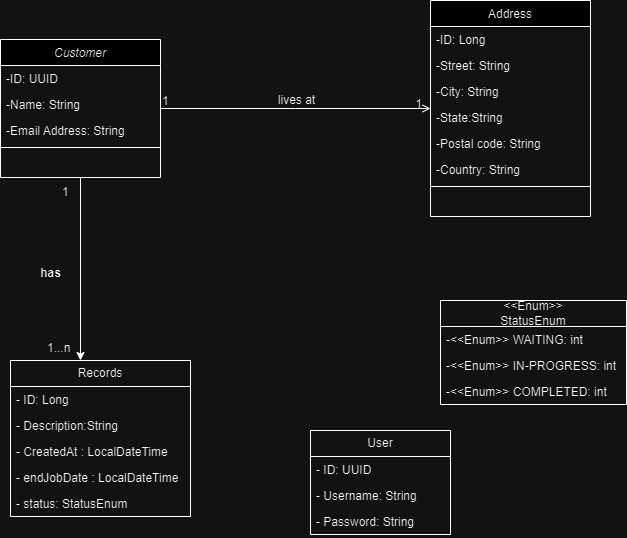

The diagram above was exported from draw.io. Its source (the exported page's mxGraphModel, read from the mxfile embedded in the PNG):
<mxGraphModel dx="1393" dy="766" grid="1" gridSize="10" guides="1" tooltips="1" connect="1" arrows="1" fold="1" page="1" pageScale="1" pageWidth="827" pageHeight="1169" math="0" shadow="0">
  <root>
    <mxCell id="WIyWlLk6GJQsqaUBKTNV-0" />
    <mxCell id="WIyWlLk6GJQsqaUBKTNV-1" parent="WIyWlLk6GJQsqaUBKTNV-0" />
    <mxCell id="UI4My7Vw6diQkVMusprd-1" style="edgeStyle=orthogonalEdgeStyle;rounded=0;orthogonalLoop=1;jettySize=auto;html=1;exitX=0.5;exitY=1;exitDx=0;exitDy=0;" parent="WIyWlLk6GJQsqaUBKTNV-1" source="zkfFHV4jXpPFQw0GAbJ--0" edge="1">
      <mxGeometry relative="1" as="geometry">
        <mxPoint x="170" y="450" as="targetPoint" />
      </mxGeometry>
    </mxCell>
    <mxCell id="zkfFHV4jXpPFQw0GAbJ--0" value="Customer" style="swimlane;fontStyle=2;align=center;verticalAlign=top;childLayout=stackLayout;horizontal=1;startSize=26;horizontalStack=0;resizeParent=1;resizeLast=0;collapsible=1;marginBottom=0;rounded=0;shadow=0;strokeWidth=1;" parent="WIyWlLk6GJQsqaUBKTNV-1" vertex="1">
      <mxGeometry x="90" y="129" width="160" height="138" as="geometry">
        <mxRectangle x="230" y="140" width="160" height="26" as="alternateBounds" />
      </mxGeometry>
    </mxCell>
    <mxCell id="UI4My7Vw6diQkVMusprd-7" value="-ID: UUID" style="text;align=left;verticalAlign=top;spacingLeft=4;spacingRight=4;overflow=hidden;rotatable=0;points=[[0,0.5],[1,0.5]];portConstraint=eastwest;" parent="zkfFHV4jXpPFQw0GAbJ--0" vertex="1">
      <mxGeometry y="26" width="160" height="26" as="geometry" />
    </mxCell>
    <mxCell id="zkfFHV4jXpPFQw0GAbJ--1" value="-Name: String" style="text;align=left;verticalAlign=top;spacingLeft=4;spacingRight=4;overflow=hidden;rotatable=0;points=[[0,0.5],[1,0.5]];portConstraint=eastwest;" parent="zkfFHV4jXpPFQw0GAbJ--0" vertex="1">
      <mxGeometry y="52" width="160" height="26" as="geometry" />
    </mxCell>
    <mxCell id="zkfFHV4jXpPFQw0GAbJ--3" value="-Email Address: String" style="text;align=left;verticalAlign=top;spacingLeft=4;spacingRight=4;overflow=hidden;rotatable=0;points=[[0,0.5],[1,0.5]];portConstraint=eastwest;rounded=0;shadow=0;html=0;" parent="zkfFHV4jXpPFQw0GAbJ--0" vertex="1">
      <mxGeometry y="78" width="160" height="26" as="geometry" />
    </mxCell>
    <mxCell id="zkfFHV4jXpPFQw0GAbJ--4" value="" style="line;html=1;strokeWidth=1;align=left;verticalAlign=middle;spacingTop=-1;spacingLeft=3;spacingRight=3;rotatable=0;labelPosition=right;points=[];portConstraint=eastwest;" parent="zkfFHV4jXpPFQw0GAbJ--0" vertex="1">
      <mxGeometry y="104" width="160" height="8" as="geometry" />
    </mxCell>
    <mxCell id="zkfFHV4jXpPFQw0GAbJ--17" value="Address" style="swimlane;fontStyle=0;align=center;verticalAlign=top;childLayout=stackLayout;horizontal=1;startSize=26;horizontalStack=0;resizeParent=1;resizeLast=0;collapsible=1;marginBottom=0;rounded=0;shadow=0;strokeWidth=1;" parent="WIyWlLk6GJQsqaUBKTNV-1" vertex="1">
      <mxGeometry x="520" y="90" width="160" height="216" as="geometry">
        <mxRectangle x="550" y="140" width="160" height="26" as="alternateBounds" />
      </mxGeometry>
    </mxCell>
    <mxCell id="UI4My7Vw6diQkVMusprd-8" value="-ID: Long" style="text;align=left;verticalAlign=top;spacingLeft=4;spacingRight=4;overflow=hidden;rotatable=0;points=[[0,0.5],[1,0.5]];portConstraint=eastwest;" parent="zkfFHV4jXpPFQw0GAbJ--17" vertex="1">
      <mxGeometry y="26" width="160" height="26" as="geometry" />
    </mxCell>
    <mxCell id="zkfFHV4jXpPFQw0GAbJ--18" value="-Street: String" style="text;align=left;verticalAlign=top;spacingLeft=4;spacingRight=4;overflow=hidden;rotatable=0;points=[[0,0.5],[1,0.5]];portConstraint=eastwest;" parent="zkfFHV4jXpPFQw0GAbJ--17" vertex="1">
      <mxGeometry y="52" width="160" height="26" as="geometry" />
    </mxCell>
    <mxCell id="zkfFHV4jXpPFQw0GAbJ--19" value="-City: String" style="text;align=left;verticalAlign=top;spacingLeft=4;spacingRight=4;overflow=hidden;rotatable=0;points=[[0,0.5],[1,0.5]];portConstraint=eastwest;rounded=0;shadow=0;html=0;" parent="zkfFHV4jXpPFQw0GAbJ--17" vertex="1">
      <mxGeometry y="78" width="160" height="26" as="geometry" />
    </mxCell>
    <mxCell id="zkfFHV4jXpPFQw0GAbJ--20" value="-State:String" style="text;align=left;verticalAlign=top;spacingLeft=4;spacingRight=4;overflow=hidden;rotatable=0;points=[[0,0.5],[1,0.5]];portConstraint=eastwest;rounded=0;shadow=0;html=0;" parent="zkfFHV4jXpPFQw0GAbJ--17" vertex="1">
      <mxGeometry y="104" width="160" height="26" as="geometry" />
    </mxCell>
    <mxCell id="zkfFHV4jXpPFQw0GAbJ--21" value="-Postal code: String" style="text;align=left;verticalAlign=top;spacingLeft=4;spacingRight=4;overflow=hidden;rotatable=0;points=[[0,0.5],[1,0.5]];portConstraint=eastwest;rounded=0;shadow=0;html=0;" parent="zkfFHV4jXpPFQw0GAbJ--17" vertex="1">
      <mxGeometry y="130" width="160" height="26" as="geometry" />
    </mxCell>
    <mxCell id="zkfFHV4jXpPFQw0GAbJ--22" value="-Country: String" style="text;align=left;verticalAlign=top;spacingLeft=4;spacingRight=4;overflow=hidden;rotatable=0;points=[[0,0.5],[1,0.5]];portConstraint=eastwest;rounded=0;shadow=0;html=0;" parent="zkfFHV4jXpPFQw0GAbJ--17" vertex="1">
      <mxGeometry y="156" width="160" height="26" as="geometry" />
    </mxCell>
    <mxCell id="zkfFHV4jXpPFQw0GAbJ--23" value="" style="line;html=1;strokeWidth=1;align=left;verticalAlign=middle;spacingTop=-1;spacingLeft=3;spacingRight=3;rotatable=0;labelPosition=right;points=[];portConstraint=eastwest;" parent="zkfFHV4jXpPFQw0GAbJ--17" vertex="1">
      <mxGeometry y="182" width="160" height="8" as="geometry" />
    </mxCell>
    <mxCell id="zkfFHV4jXpPFQw0GAbJ--26" value="" style="endArrow=open;shadow=0;strokeWidth=1;rounded=0;endFill=1;edgeStyle=elbowEdgeStyle;elbow=vertical;" parent="WIyWlLk6GJQsqaUBKTNV-1" source="zkfFHV4jXpPFQw0GAbJ--0" target="zkfFHV4jXpPFQw0GAbJ--17" edge="1">
      <mxGeometry x="0.5" y="41" relative="1" as="geometry">
        <mxPoint x="380" y="192" as="sourcePoint" />
        <mxPoint x="540" y="192" as="targetPoint" />
        <mxPoint x="-40" y="32" as="offset" />
      </mxGeometry>
    </mxCell>
    <mxCell id="zkfFHV4jXpPFQw0GAbJ--27" value="1" style="resizable=0;align=left;verticalAlign=bottom;labelBackgroundColor=none;fontSize=12;" parent="zkfFHV4jXpPFQw0GAbJ--26" connectable="0" vertex="1">
      <mxGeometry x="-1" relative="1" as="geometry">
        <mxPoint y="1" as="offset" />
      </mxGeometry>
    </mxCell>
    <mxCell id="zkfFHV4jXpPFQw0GAbJ--28" value="1" style="resizable=0;align=right;verticalAlign=bottom;labelBackgroundColor=none;fontSize=12;" parent="zkfFHV4jXpPFQw0GAbJ--26" connectable="0" vertex="1">
      <mxGeometry x="1" relative="1" as="geometry">
        <mxPoint x="-7" y="4" as="offset" />
      </mxGeometry>
    </mxCell>
    <mxCell id="zkfFHV4jXpPFQw0GAbJ--29" value="lives at" style="text;html=1;resizable=0;points=[];;align=center;verticalAlign=middle;labelBackgroundColor=none;rounded=0;shadow=0;strokeWidth=1;fontSize=12;" parent="zkfFHV4jXpPFQw0GAbJ--26" vertex="1" connectable="0">
      <mxGeometry x="0.5" y="49" relative="1" as="geometry">
        <mxPoint x="-68" y="40" as="offset" />
      </mxGeometry>
    </mxCell>
    <mxCell id="UI4My7Vw6diQkVMusprd-3" value="Records" style="swimlane;fontStyle=0;childLayout=stackLayout;horizontal=1;startSize=26;fillColor=none;horizontalStack=0;resizeParent=1;resizeParentMax=0;resizeLast=0;collapsible=1;marginBottom=0;whiteSpace=wrap;html=1;" parent="WIyWlLk6GJQsqaUBKTNV-1" vertex="1">
      <mxGeometry x="100" y="450" width="180" height="156" as="geometry" />
    </mxCell>
    <mxCell id="UI4My7Vw6diQkVMusprd-4" value="- ID: Long" style="text;strokeColor=none;fillColor=none;align=left;verticalAlign=top;spacingLeft=4;spacingRight=4;overflow=hidden;rotatable=0;points=[[0,0.5],[1,0.5]];portConstraint=eastwest;whiteSpace=wrap;html=1;" parent="UI4My7Vw6diQkVMusprd-3" vertex="1">
      <mxGeometry y="26" width="180" height="26" as="geometry" />
    </mxCell>
    <mxCell id="UI4My7Vw6diQkVMusprd-5" value="- Description:String" style="text;strokeColor=none;fillColor=none;align=left;verticalAlign=top;spacingLeft=4;spacingRight=4;overflow=hidden;rotatable=0;points=[[0,0.5],[1,0.5]];portConstraint=eastwest;whiteSpace=wrap;html=1;" parent="UI4My7Vw6diQkVMusprd-3" vertex="1">
      <mxGeometry y="52" width="180" height="26" as="geometry" />
    </mxCell>
    <mxCell id="UI4My7Vw6diQkVMusprd-6" value="- CreatedAt : LocalDateTime" style="text;strokeColor=none;fillColor=none;align=left;verticalAlign=top;spacingLeft=4;spacingRight=4;overflow=hidden;rotatable=0;points=[[0,0.5],[1,0.5]];portConstraint=eastwest;whiteSpace=wrap;html=1;" parent="UI4My7Vw6diQkVMusprd-3" vertex="1">
      <mxGeometry y="78" width="180" height="26" as="geometry" />
    </mxCell>
    <mxCell id="UI4My7Vw6diQkVMusprd-12" value="- endJobDate : LocalDateTime" style="text;strokeColor=none;fillColor=none;align=left;verticalAlign=top;spacingLeft=4;spacingRight=4;overflow=hidden;rotatable=0;points=[[0,0.5],[1,0.5]];portConstraint=eastwest;whiteSpace=wrap;html=1;" parent="UI4My7Vw6diQkVMusprd-3" vertex="1">
      <mxGeometry y="104" width="180" height="26" as="geometry" />
    </mxCell>
    <mxCell id="UI4My7Vw6diQkVMusprd-19" value="- status: StatusEnum" style="text;strokeColor=none;fillColor=none;align=left;verticalAlign=top;spacingLeft=4;spacingRight=4;overflow=hidden;rotatable=0;points=[[0,0.5],[1,0.5]];portConstraint=eastwest;whiteSpace=wrap;html=1;" parent="UI4My7Vw6diQkVMusprd-3" vertex="1">
      <mxGeometry y="130" width="180" height="26" as="geometry" />
    </mxCell>
    <mxCell id="UI4My7Vw6diQkVMusprd-9" value="1...n" style="resizable=0;align=left;verticalAlign=bottom;labelBackgroundColor=none;fontSize=12;" parent="WIyWlLk6GJQsqaUBKTNV-1" connectable="0" vertex="1">
      <mxGeometry x="140" y="450" as="geometry">
        <mxPoint x="-5" y="-4" as="offset" />
      </mxGeometry>
    </mxCell>
    <mxCell id="UI4My7Vw6diQkVMusprd-10" value="1" style="resizable=0;align=left;verticalAlign=bottom;labelBackgroundColor=none;fontSize=12;" parent="WIyWlLk6GJQsqaUBKTNV-1" connectable="0" vertex="1">
      <mxGeometry x="150" y="290" as="geometry" />
    </mxCell>
    <mxCell id="UI4My7Vw6diQkVMusprd-11" value="has" style="text;align=center;fontStyle=1;verticalAlign=middle;spacingLeft=3;spacingRight=3;strokeColor=none;rotatable=0;points=[[0,0.5],[1,0.5]];portConstraint=eastwest;html=1;" parent="WIyWlLk6GJQsqaUBKTNV-1" vertex="1">
      <mxGeometry x="100" y="350" width="80" height="26" as="geometry" />
    </mxCell>
    <mxCell id="UI4My7Vw6diQkVMusprd-13" value="&amp;lt;&amp;lt;Enum&amp;gt;&amp;gt;&lt;br&gt;StatusEnum" style="swimlane;fontStyle=0;childLayout=stackLayout;horizontal=1;startSize=26;fillColor=none;horizontalStack=0;resizeParent=1;resizeParentMax=0;resizeLast=0;collapsible=1;marginBottom=0;whiteSpace=wrap;html=1;" parent="WIyWlLk6GJQsqaUBKTNV-1" vertex="1">
      <mxGeometry x="530" y="390" width="186" height="104" as="geometry" />
    </mxCell>
    <mxCell id="UI4My7Vw6diQkVMusprd-14" value="-&amp;lt;&amp;lt;Enum&amp;gt;&amp;gt; WAITING: int" style="text;strokeColor=none;fillColor=none;align=left;verticalAlign=top;spacingLeft=4;spacingRight=4;overflow=hidden;rotatable=0;points=[[0,0.5],[1,0.5]];portConstraint=eastwest;whiteSpace=wrap;html=1;" parent="UI4My7Vw6diQkVMusprd-13" vertex="1">
      <mxGeometry y="26" width="186" height="26" as="geometry" />
    </mxCell>
    <mxCell id="UI4My7Vw6diQkVMusprd-17" value="-&amp;lt;&amp;lt;Enum&amp;gt;&amp;gt; IN-PROGRESS: int" style="text;strokeColor=none;fillColor=none;align=left;verticalAlign=top;spacingLeft=4;spacingRight=4;overflow=hidden;rotatable=0;points=[[0,0.5],[1,0.5]];portConstraint=eastwest;whiteSpace=wrap;html=1;" parent="UI4My7Vw6diQkVMusprd-13" vertex="1">
      <mxGeometry y="52" width="186" height="26" as="geometry" />
    </mxCell>
    <mxCell id="UI4My7Vw6diQkVMusprd-18" value="-&amp;lt;&amp;lt;Enum&amp;gt;&amp;gt; COMPLETED: int" style="text;strokeColor=none;fillColor=none;align=left;verticalAlign=top;spacingLeft=4;spacingRight=4;overflow=hidden;rotatable=0;points=[[0,0.5],[1,0.5]];portConstraint=eastwest;whiteSpace=wrap;html=1;" parent="UI4My7Vw6diQkVMusprd-13" vertex="1">
      <mxGeometry y="78" width="186" height="26" as="geometry" />
    </mxCell>
    <mxCell id="UI4My7Vw6diQkVMusprd-21" value="User" style="swimlane;fontStyle=0;childLayout=stackLayout;horizontal=1;startSize=26;fillColor=none;horizontalStack=0;resizeParent=1;resizeParentMax=0;resizeLast=0;collapsible=1;marginBottom=0;whiteSpace=wrap;html=1;" parent="WIyWlLk6GJQsqaUBKTNV-1" vertex="1">
      <mxGeometry x="400" y="520" width="140" height="104" as="geometry" />
    </mxCell>
    <mxCell id="UI4My7Vw6diQkVMusprd-22" value="- ID: UUID" style="text;strokeColor=none;fillColor=none;align=left;verticalAlign=top;spacingLeft=4;spacingRight=4;overflow=hidden;rotatable=0;points=[[0,0.5],[1,0.5]];portConstraint=eastwest;whiteSpace=wrap;html=1;" parent="UI4My7Vw6diQkVMusprd-21" vertex="1">
      <mxGeometry y="26" width="140" height="26" as="geometry" />
    </mxCell>
    <mxCell id="UI4My7Vw6diQkVMusprd-23" value="- Username: String" style="text;strokeColor=none;fillColor=none;align=left;verticalAlign=top;spacingLeft=4;spacingRight=4;overflow=hidden;rotatable=0;points=[[0,0.5],[1,0.5]];portConstraint=eastwest;whiteSpace=wrap;html=1;" parent="UI4My7Vw6diQkVMusprd-21" vertex="1">
      <mxGeometry y="52" width="140" height="26" as="geometry" />
    </mxCell>
    <mxCell id="UI4My7Vw6diQkVMusprd-24" value="- Password: String" style="text;strokeColor=none;fillColor=none;align=left;verticalAlign=top;spacingLeft=4;spacingRight=4;overflow=hidden;rotatable=0;points=[[0,0.5],[1,0.5]];portConstraint=eastwest;whiteSpace=wrap;html=1;" parent="UI4My7Vw6diQkVMusprd-21" vertex="1">
      <mxGeometry y="78" width="140" height="26" as="geometry" />
    </mxCell>
  </root>
</mxGraphModel>